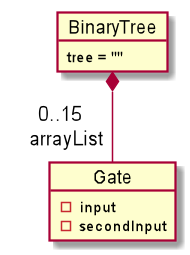

The diagram above was rendered by PlantUML. Its source (embedded in the PNG):
@startuml
object BinaryTree
BinaryTree : tree = ""

object Gate
Gate : - input
Gate : - secondInput

BinaryTree *-- "0..15 \n arrayList" Gate
@enduml